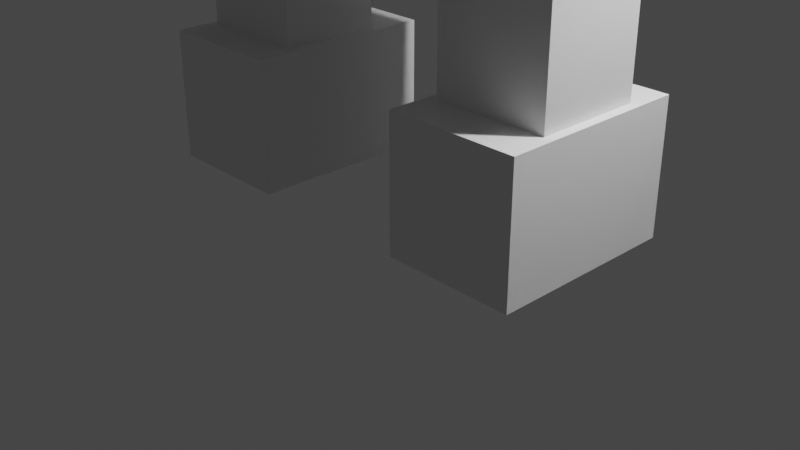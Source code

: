 # Source: enemy.char1.blend  (saved by Blender 3.6.11; exported with 4.5.12 LTS)
import bpy
from mathutils import Matrix  # noqa: F401  (used for matrix-valued properties, if any)

bpy.ops.wm.read_factory_settings(use_empty=True)
scene = bpy.context.scene
scene.name = 'Scene'

# ---- collections
col_collection = bpy.data.collections.new('Collection'); scene.collection.children.link(col_collection)

# ---- materials (node trees are filled in below, after node groups)
mat_material = bpy.data.materials.new('Material')
mat_material.alpha_threshold = 0.0
mat_material.use_transparent_shadow = False
mat_material.roughness = 0.5
mat_material.line_color = (0.0, 0.0, 0.0, 1.0)

# ---- material node trees
mat_material.use_nodes = True; mat_material.node_tree.nodes.clear()
_N = mat_material.node_tree.nodes; _L = mat_material.node_tree.links
n0 = _N.new('ShaderNodeOutputMaterial'); n0.name = 'Material Output'; n0.location = (300, 300)
n1 = _N.new('ShaderNodeBsdfPrincipled'); n1.name = 'Principled BSDF'; n1.location = (10, 300)
n1.distribution = 'GGX'
n1.subsurface_method = 'RANDOM_WALK_SKIN'
n1.inputs[3].default_value = 1.45
n1.inputs[27].default_value = (0.0, 0.0, 0.0, 1.0)
n1.inputs[28].default_value = 1.0
_L.new(n1.outputs[0], n0.inputs[0])
n0.is_active_output = True

# ---- world
world_world = bpy.data.worlds.new('World'); scene.world = world_world
world_world.use_nodes = True; world_world.node_tree.nodes.clear()
_N = world_world.node_tree.nodes; _L = world_world.node_tree.links
n0 = _N.new('ShaderNodeOutputWorld'); n0.name = 'World Output'; n0.location = (300, 300)
n1 = _N.new('ShaderNodeBackground'); n1.name = 'Background'; n1.location = (10, 300)
n1.inputs[0].default_value = (0.05088, 0.05088, 0.05088, 1.0)
_L.new(n1.outputs[0], n0.inputs[0])
n0.is_active_output = True
world_world.color = (0.05088, 0.05088, 0.05088)
world_world.use_sun_shadow = False
world_world.sun_shadow_jitter_overblur = 0.0

# ---- cameras
cam_camera = bpy.data.cameras.new('Camera')
cam_camera.clip_end = 100.0
cam_camera.ortho_scale = 7.314

# ---- lights
light_light = bpy.data.lights.new('Light', 'POINT')
light_light.transmission_factor = 0.0
light_light.energy = 1000.0
light_light.shadow_soft_size = 0.1
light_light.shadow_maximum_resolution = 0.006
light_light.use_absolute_resolution = True

# ---- meshes
me_cube = bpy.data.meshes.new('Cube')
me_cube.from_pydata([(1.0, 1.0, 1.0), (1.0, 1.0, -1.0), (1.0, -1.0, 1.0), (1.0, -1.0, -1.0), (-1.0, 1.0, 1.0), (-1.0, 1.0, -1.0), (-1.0, -1.0, 1.0), (-1.0, -1.0, -1.0)], [], [(0, 4, 6, 2), (3, 2, 6, 7), (7, 6, 4, 5), (5, 1, 3, 7), (1, 0, 2, 3), (5, 4, 0, 1)])
_uv = me_cube.uv_layers.new(name='UVMap')
_uv.uv.foreach_set('vector', [0.625, 0.5, 0.875, 0.5, 0.875, 0.75, 0.625, 0.75, 0.375, 0.75, 0.625, 0.75, 0.625, 1.0, 0.375, 1.0, 0.375, 0.0, 0.625, 0.0, 0.625, 0.25, 0.375, 0.25, 0.125, 0.5, 0.375, 0.5, 0.375, 0.75, 0.125, 0.75, 0.375, 0.5, 0.625, 0.5, 0.625, 0.75, 0.375, 0.75, 0.375, 0.25, 0.625, 0.25, 0.625, 0.5, 0.375, 0.5])
_ca = me_cube.color_attributes.new('Color', 'FLOAT_COLOR', 'POINT')
_ca.data.foreach_set('color', [0.02195, 0.2492, 0.3972, 1.0, 0.02195, 0.2492, 0.3972, 1.0, 0.02195, 0.2492, 0.3972, 1.0, 0.02195, 0.2492, 0.3972, 1.0, 0.02195, 0.2492, 0.3972, 1.0, 0.02195, 0.2492, 0.3972, 1.0, 0.02195, 0.2492, 0.3972, 1.0, 0.02195, 0.2492, 0.3972, 1.0])
me_cube.materials.append(mat_material)
me_cube.use_mirror_vertex_groups = False
me_cube.update()
me_cube_001 = bpy.data.meshes.new('Cube.001')
me_cube_001.from_pydata([(-1.0, -1.0, -1.0), (-1.0, -1.0, 1.0), (-1.0, 1.0, -1.0), (-1.0, 1.0, 1.0), (1.0, -1.0, -1.0), (1.0, -1.0, 1.0), (1.0, 1.0, -1.0), (1.0, 1.0, 1.0)], [], [(0, 1, 3, 2), (2, 3, 7, 6), (6, 7, 5, 4), (4, 5, 1, 0), (2, 6, 4, 0), (7, 3, 1, 5)])
_uv = me_cube_001.uv_layers.new(name='UVMap')
_uv.uv.foreach_set('vector', [0.375, 0.0, 0.625, 0.0, 0.625, 0.25, 0.375, 0.25, 0.375, 0.25, 0.625, 0.25, 0.625, 0.5, 0.375, 0.5, 0.375, 0.5, 0.625, 0.5, 0.625, 0.75, 0.375, 0.75, 0.375, 0.75, 0.625, 0.75, 0.625, 1.0, 0.375, 1.0, 0.125, 0.5, 0.375, 0.5, 0.375, 0.75, 0.125, 0.75, 0.625, 0.5, 0.875, 0.5, 0.875, 0.75, 0.625, 0.75])
_ca = me_cube_001.color_attributes.new('Color', 'FLOAT_COLOR', 'POINT')
_ca.data.foreach_set('color', [0.08775, 0.4288, 1.0, 1.0, 0.08775, 0.4288, 1.0, 1.0, 0.08775, 0.4288, 1.0, 1.0, 0.08775, 0.4288, 1.0, 1.0, 0.08775, 0.4288, 1.0, 1.0, 0.08775, 0.4288, 1.0, 1.0, 0.08775, 0.4288, 1.0, 1.0, 0.08775, 0.4288, 1.0, 1.0])
me_cube_001.update()
me_cube_002 = bpy.data.meshes.new('Cube.002')
me_cube_002.from_pydata([(-1.0, -1.0, -1.0), (-1.0, -1.0, 1.0), (-1.0, 1.0, -1.0), (-1.0, 1.0, 1.0), (1.0, -1.0, -1.0), (1.0, -1.0, 1.0), (1.0, 1.0, -1.0), (1.0, 1.0, 1.0)], [], [(0, 1, 3, 2), (2, 3, 7, 6), (6, 7, 5, 4), (4, 5, 1, 0), (2, 6, 4, 0), (7, 3, 1, 5)])
_uv = me_cube_002.uv_layers.new(name='UVMap')
_uv.uv.foreach_set('vector', [0.375, 0.0, 0.625, 0.0, 0.625, 0.25, 0.375, 0.25, 0.375, 0.25, 0.625, 0.25, 0.625, 0.5, 0.375, 0.5, 0.375, 0.5, 0.625, 0.5, 0.625, 0.75, 0.375, 0.75, 0.375, 0.75, 0.625, 0.75, 0.625, 1.0, 0.375, 1.0, 0.125, 0.5, 0.375, 0.5, 0.375, 0.75, 0.125, 0.75, 0.625, 0.5, 0.875, 0.5, 0.875, 0.75, 0.625, 0.75])
_ca = me_cube_002.color_attributes.new('Color', 'FLOAT_COLOR', 'POINT')
_ca.data.foreach_set('color', [0.08775, 0.4288, 1.0, 1.0, 0.08775, 0.4288, 1.0, 1.0, 0.08775, 0.4288, 1.0, 1.0, 0.08775, 0.4288, 1.0, 1.0, 0.08775, 0.4288, 1.0, 1.0, 0.08775, 0.4288, 1.0, 1.0, 0.08775, 0.4288, 1.0, 1.0, 0.08775, 0.4288, 1.0, 1.0])
me_cube_002.update()
me_cube_003 = bpy.data.meshes.new('Cube.003')
me_cube_003.from_pydata([(-1.0, -1.0, -1.0), (-1.0, -1.0, 1.0), (-1.0, 1.0, -1.0), (-1.0, 1.0, 1.0), (1.0, -1.0, -1.0), (1.0, -1.0, 1.0), (1.0, 1.0, -1.0), (1.0, 1.0, 1.0)], [], [(0, 1, 3, 2), (2, 3, 7, 6), (6, 7, 5, 4), (4, 5, 1, 0), (2, 6, 4, 0), (7, 3, 1, 5)])
_uv = me_cube_003.uv_layers.new(name='UVMap')
_uv.uv.foreach_set('vector', [0.375, 0.0, 0.625, 0.0, 0.625, 0.25, 0.375, 0.25, 0.375, 0.25, 0.625, 0.25, 0.625, 0.5, 0.375, 0.5, 0.375, 0.5, 0.625, 0.5, 0.625, 0.75, 0.375, 0.75, 0.375, 0.75, 0.625, 0.75, 0.625, 1.0, 0.375, 1.0, 0.125, 0.5, 0.375, 0.5, 0.375, 0.75, 0.125, 0.75, 0.625, 0.5, 0.875, 0.5, 0.875, 0.75, 0.625, 0.75])
_ca = me_cube_003.color_attributes.new('Color', 'FLOAT_COLOR', 'POINT')
_ca.data.foreach_set('color', [0.05184, 0.2414, 0.5543, 1.0, 0.05184, 0.2414, 0.5543, 1.0, 0.05184, 0.2414, 0.5543, 1.0, 0.05184, 0.2414, 0.5543, 1.0, 0.05184, 0.2414, 0.5543, 1.0, 0.05184, 0.2414, 0.5543, 1.0, 0.05184, 0.2414, 0.5543, 1.0, 0.05184, 0.2414, 0.5543, 1.0])
me_cube_003.update()
me_cube_004 = bpy.data.meshes.new('Cube.004')
me_cube_004.from_pydata([(-1.0, -1.0, -1.0), (-1.0, -1.0, 1.0), (-1.0, 1.0, -1.0), (-1.0, 1.0, 1.0), (1.0, -1.0, -1.0), (1.0, -1.0, 1.0), (1.0, 1.0, -1.0), (1.0, 1.0, 1.0)], [], [(0, 1, 3, 2), (2, 3, 7, 6), (6, 7, 5, 4), (4, 5, 1, 0), (2, 6, 4, 0), (7, 3, 1, 5)])
_uv = me_cube_004.uv_layers.new(name='UVMap')
_uv.uv.foreach_set('vector', [0.375, 0.0, 0.625, 0.0, 0.625, 0.25, 0.375, 0.25, 0.375, 0.25, 0.625, 0.25, 0.625, 0.5, 0.375, 0.5, 0.375, 0.5, 0.625, 0.5, 0.625, 0.75, 0.375, 0.75, 0.375, 0.75, 0.625, 0.75, 0.625, 1.0, 0.375, 1.0, 0.125, 0.5, 0.375, 0.5, 0.375, 0.75, 0.125, 0.75, 0.625, 0.5, 0.875, 0.5, 0.875, 0.75, 0.625, 0.75])
_ca = me_cube_004.color_attributes.new('Color', 'FLOAT_COLOR', 'POINT')
_ca.data.foreach_set('color', [0.0, 0.0, 0.0, 1.0, 0.0, 0.0, 0.0, 1.0, 0.0, 0.0, 0.0, 1.0, 0.0, 0.0, 0.0, 1.0, 0.0, 0.0, 0.0, 1.0, 0.0, 0.0, 0.0, 1.0, 0.0, 0.0, 0.0, 1.0, 0.0, 0.0, 0.0, 1.0])
me_cube_004.update()
me_cube_005 = bpy.data.meshes.new('Cube.005')
me_cube_005.from_pydata([(-1.0, -1.0, -1.0), (-1.0, -1.0, 1.0), (-1.0, 1.0, -1.0), (-1.0, 1.0, 1.0), (1.0, -1.0, -1.0), (1.0, -1.0, 1.0), (1.0, 1.0, -1.0), (1.0, 1.0, 1.0)], [], [(0, 1, 3, 2), (2, 3, 7, 6), (6, 7, 5, 4), (4, 5, 1, 0), (2, 6, 4, 0), (7, 3, 1, 5)])
_uv = me_cube_005.uv_layers.new(name='UVMap')
_uv.uv.foreach_set('vector', [0.375, 0.0, 0.625, 0.0, 0.625, 0.25, 0.375, 0.25, 0.375, 0.25, 0.625, 0.25, 0.625, 0.5, 0.375, 0.5, 0.375, 0.5, 0.625, 0.5, 0.625, 0.75, 0.375, 0.75, 0.375, 0.75, 0.625, 0.75, 0.625, 1.0, 0.375, 1.0, 0.125, 0.5, 0.375, 0.5, 0.375, 0.75, 0.125, 0.75, 0.625, 0.5, 0.875, 0.5, 0.875, 0.75, 0.625, 0.75])
_ca = me_cube_005.color_attributes.new('Color', 'FLOAT_COLOR', 'POINT')
_ca.data.foreach_set('color', [0.0, 0.0, 0.0, 1.0, 0.0, 0.0, 0.0, 1.0, 0.0, 0.0, 0.0, 1.0, 0.0, 0.0, 0.0, 1.0, 1.208e-07, 5.541e-07, 1.266e-06, 1.0, 0.0, 0.0, 0.0, 1.0, 0.0, 0.0, 0.0, 1.0, 0.0, 0.0, 0.0, 1.0])
me_cube_005.update()
me_cube_006 = bpy.data.meshes.new('Cube.006')
me_cube_006.from_pydata([(-1.0, -1.0, -1.0), (-1.0, -1.0, 1.0), (-1.0, 1.0, -1.0), (-1.0, 1.0, 1.0), (1.0, -1.0, -1.0), (1.0, -1.0, 1.0), (1.0, 1.0, -1.0), (1.0, 1.0, 1.0)], [], [(0, 1, 3, 2), (2, 3, 7, 6), (6, 7, 5, 4), (4, 5, 1, 0), (2, 6, 4, 0), (7, 3, 1, 5)])
_uv = me_cube_006.uv_layers.new(name='UVMap')
_uv.uv.foreach_set('vector', [0.375, 0.0, 0.625, 0.0, 0.625, 0.25, 0.375, 0.25, 0.375, 0.25, 0.625, 0.25, 0.625, 0.5, 0.375, 0.5, 0.375, 0.5, 0.625, 0.5, 0.625, 0.75, 0.375, 0.75, 0.375, 0.75, 0.625, 0.75, 0.625, 1.0, 0.375, 1.0, 0.125, 0.5, 0.375, 0.5, 0.375, 0.75, 0.125, 0.75, 0.625, 0.5, 0.875, 0.5, 0.875, 0.75, 0.625, 0.75])
_ca = me_cube_006.color_attributes.new('Color', 'FLOAT_COLOR', 'POINT')
_ca.data.foreach_set('color', [0.02195, 0.2492, 0.3972, 1.0, 0.02195, 0.2492, 0.3972, 1.0, 0.02195, 0.2492, 0.3972, 1.0, 0.02195, 0.2492, 0.3972, 1.0, 0.02195, 0.2492, 0.3972, 1.0, 0.02195, 0.2492, 0.3972, 1.0, 0.02195, 0.2492, 0.3972, 1.0, 0.02195, 0.2492, 0.3972, 1.0])
me_cube_006.update()
me_cube_008 = bpy.data.meshes.new('Cube.008')
me_cube_008.from_pydata([(-1.0, -1.0, -1.0), (-1.0, -1.0, 1.0), (-1.0, 1.0, -1.0), (-1.0, 1.0, 1.0), (1.0, -1.0, -1.0), (1.0, -1.0, 1.0), (1.0, 1.0, -1.0), (1.0, 1.0, 1.0)], [], [(0, 1, 3, 2), (2, 3, 7, 6), (6, 7, 5, 4), (4, 5, 1, 0), (2, 6, 4, 0), (7, 3, 1, 5)])
_uv = me_cube_008.uv_layers.new(name='UVMap')
_uv.uv.foreach_set('vector', [0.375, 0.0, 0.625, 0.0, 0.625, 0.25, 0.375, 0.25, 0.375, 0.25, 0.625, 0.25, 0.625, 0.5, 0.375, 0.5, 0.375, 0.5, 0.625, 0.5, 0.625, 0.75, 0.375, 0.75, 0.375, 0.75, 0.625, 0.75, 0.625, 1.0, 0.375, 1.0, 0.125, 0.5, 0.375, 0.5, 0.375, 0.75, 0.125, 0.75, 0.625, 0.5, 0.875, 0.5, 0.875, 0.75, 0.625, 0.75])
_ca = me_cube_008.color_attributes.new('Color', 'FLOAT_COLOR', 'POINT')
_ca.data.foreach_set('color', [0.02195, 0.2492, 0.3972, 1.0, 0.02195, 0.2492, 0.3972, 1.0, 0.02195, 0.2492, 0.3972, 1.0, 0.02195, 0.2492, 0.3972, 1.0, 0.02195, 0.2492, 0.3972, 1.0, 0.02195, 0.2492, 0.3972, 1.0, 0.02195, 0.2492, 0.3972, 1.0, 0.02195, 0.2492, 0.3972, 1.0])
me_cube_008.update()
me_cube_009 = bpy.data.meshes.new('Cube.009')
me_cube_009.from_pydata([(-1.0, -1.0, -1.0), (-1.0, -1.0, 1.0), (-1.0, 1.0, -1.0), (-1.0, 1.0, 1.0), (1.0, -1.0, -1.0), (1.0, -1.0, 1.0), (1.0, 1.0, -1.0), (1.0, 1.0, 1.0)], [], [(0, 1, 3, 2), (2, 3, 7, 6), (6, 7, 5, 4), (4, 5, 1, 0), (2, 6, 4, 0), (7, 3, 1, 5)])
_uv = me_cube_009.uv_layers.new(name='UVMap')
_uv.uv.foreach_set('vector', [0.375, 0.0, 0.625, 0.0, 0.625, 0.25, 0.375, 0.25, 0.375, 0.25, 0.625, 0.25, 0.625, 0.5, 0.375, 0.5, 0.375, 0.5, 0.625, 0.5, 0.625, 0.75, 0.375, 0.75, 0.375, 0.75, 0.625, 0.75, 0.625, 1.0, 0.375, 1.0, 0.125, 0.5, 0.375, 0.5, 0.375, 0.75, 0.125, 0.75, 0.625, 0.5, 0.875, 0.5, 0.875, 0.75, 0.625, 0.75])
_ca = me_cube_009.color_attributes.new('Color', 'FLOAT_COLOR', 'POINT')
_ca.data.foreach_set('color', [0.0, 0.0, 0.0, 1.0, 0.0, 0.0, 0.0, 1.0, 0.0, 0.0, 0.0, 1.0, 0.0, 0.0, 0.0, 1.0, 0.0, 0.0, 0.0, 1.0, 0.0, 0.0, 0.0, 1.0, 0.0, 0.0, 0.0, 1.0, 0.0, 0.0, 0.0, 1.0])
me_cube_009.update()
me_cube_010 = bpy.data.meshes.new('Cube.010')
me_cube_010.from_pydata([(-1.0, -1.0, -1.0), (-1.0, -1.0, 1.0), (-1.0, 1.0, -1.0), (-1.0, 1.0, 1.0), (1.0, -1.0, -1.0), (1.0, -1.0, 1.0), (1.0, 1.0, -1.0), (1.0, 1.0, 1.0)], [], [(0, 1, 3, 2), (2, 3, 7, 6), (6, 7, 5, 4), (4, 5, 1, 0), (2, 6, 4, 0), (7, 3, 1, 5)])
_uv = me_cube_010.uv_layers.new(name='UVMap')
_uv.uv.foreach_set('vector', [0.375, 0.0, 0.625, 0.0, 0.625, 0.25, 0.375, 0.25, 0.375, 0.25, 0.625, 0.25, 0.625, 0.5, 0.375, 0.5, 0.375, 0.5, 0.625, 0.5, 0.625, 0.75, 0.375, 0.75, 0.375, 0.75, 0.625, 0.75, 0.625, 1.0, 0.375, 1.0, 0.125, 0.5, 0.375, 0.5, 0.375, 0.75, 0.125, 0.75, 0.625, 0.5, 0.875, 0.5, 0.875, 0.75, 0.625, 0.75])
_ca = me_cube_010.color_attributes.new('Color', 'FLOAT_COLOR', 'POINT')
_ca.data.foreach_set('color', [0.0, 0.0, 0.0, 1.0, 0.0, 0.0, 0.0, 1.0, 0.0, 0.0, 0.0, 1.0, 0.0, 0.0, 0.0, 1.0, 0.0, 0.0, 0.0, 1.0, 0.0, 0.0, 0.0, 1.0, 0.0, 0.0, 0.0, 1.0, 0.0, 0.0, 0.0, 1.0])
me_cube_010.update()
me_cube_011 = bpy.data.meshes.new('Cube.011')
me_cube_011.from_pydata([(-1.0, -1.0, -1.0), (-1.0, -1.0, 1.0), (-1.0, 1.0, -1.0), (-1.0, 1.0, 1.0), (1.0, -1.0, -1.0), (1.0, -1.0, 1.0), (1.0, 1.0, -1.0), (1.0, 1.0, 1.0)], [], [(0, 1, 3, 2), (2, 3, 7, 6), (6, 7, 5, 4), (4, 5, 1, 0), (2, 6, 4, 0), (7, 3, 1, 5)])
_uv = me_cube_011.uv_layers.new(name='UVMap')
_uv.uv.foreach_set('vector', [0.375, 0.0, 0.625, 0.0, 0.625, 0.25, 0.375, 0.25, 0.375, 0.25, 0.625, 0.25, 0.625, 0.5, 0.375, 0.5, 0.375, 0.5, 0.625, 0.5, 0.625, 0.75, 0.375, 0.75, 0.375, 0.75, 0.625, 0.75, 0.625, 1.0, 0.375, 1.0, 0.125, 0.5, 0.375, 0.5, 0.375, 0.75, 0.125, 0.75, 0.625, 0.5, 0.875, 0.5, 0.875, 0.75, 0.625, 0.75])
_ca = me_cube_011.color_attributes.new('Color', 'FLOAT_COLOR', 'POINT')
_ca.data.foreach_set('color', [0.02594, 0.305, 0.4878, 1.0, 0.02594, 0.305, 0.4878, 1.0, 0.02594, 0.305, 0.4878, 1.0, 0.02594, 0.305, 0.4878, 1.0, 0.02594, 0.305, 0.4878, 1.0, 0.02594, 0.305, 0.4878, 1.0, 0.02594, 0.305, 0.4878, 1.0, 0.02594, 0.305, 0.4878, 1.0])
me_cube_011.update()
me_cube_012 = bpy.data.meshes.new('Cube.012')
me_cube_012.from_pydata([(-1.0, -1.0, -1.0), (-1.0, -1.0, 1.0), (-1.0, 1.0, -1.0), (-1.0, 1.0, 1.0), (1.0, -1.0, -1.0), (1.0, -1.0, 1.0), (1.0, 1.0, -1.0), (1.0, 1.0, 1.0)], [], [(0, 1, 3, 2), (2, 3, 7, 6), (6, 7, 5, 4), (4, 5, 1, 0), (2, 6, 4, 0), (7, 3, 1, 5)])
_uv = me_cube_012.uv_layers.new(name='UVMap')
_uv.uv.foreach_set('vector', [0.375, 0.0, 0.625, 0.0, 0.625, 0.25, 0.375, 0.25, 0.375, 0.25, 0.625, 0.25, 0.625, 0.5, 0.375, 0.5, 0.375, 0.5, 0.625, 0.5, 0.625, 0.75, 0.375, 0.75, 0.375, 0.75, 0.625, 0.75, 0.625, 1.0, 0.375, 1.0, 0.125, 0.5, 0.375, 0.5, 0.375, 0.75, 0.125, 0.75, 0.625, 0.5, 0.875, 0.5, 0.875, 0.75, 0.625, 0.75])
_ca = me_cube_012.color_attributes.new('Color', 'FLOAT_COLOR', 'POINT')
_ca.data.foreach_set('color', [0.0474, 0.619, 1.0, 1.0, 0.0474, 0.619, 1.0, 1.0, 0.0474, 0.619, 1.0, 1.0, 0.0474, 0.619, 1.0, 1.0, 0.0474, 0.619, 1.0, 1.0, 0.0474, 0.619, 1.0, 1.0, 0.0474, 0.619, 1.0, 1.0, 0.0474, 0.619, 1.0, 1.0])
me_cube_012.update()
me_cube_013 = bpy.data.meshes.new('Cube.013')
me_cube_013.from_pydata([(-1.0, -1.0, -1.0), (-1.0, -1.0, 1.0), (-1.0, 1.0, -1.0), (-1.0, 1.0, 1.0), (1.0, -1.0, -1.0), (1.0, -1.0, 1.0), (1.0, 1.0, -1.0), (1.0, 1.0, 1.0)], [], [(0, 1, 3, 2), (2, 3, 7, 6), (6, 7, 5, 4), (4, 5, 1, 0), (2, 6, 4, 0), (7, 3, 1, 5)])
_uv = me_cube_013.uv_layers.new(name='UVMap')
_uv.uv.foreach_set('vector', [0.375, 0.0, 0.625, 0.0, 0.625, 0.25, 0.375, 0.25, 0.375, 0.25, 0.625, 0.25, 0.625, 0.5, 0.375, 0.5, 0.375, 0.5, 0.625, 0.5, 0.625, 0.75, 0.375, 0.75, 0.375, 0.75, 0.625, 0.75, 0.625, 1.0, 0.375, 1.0, 0.125, 0.5, 0.375, 0.5, 0.375, 0.75, 0.125, 0.75, 0.625, 0.5, 0.875, 0.5, 0.875, 0.75, 0.625, 0.75])
_ca = me_cube_013.color_attributes.new('Color', 'FLOAT_COLOR', 'POINT')
_ca.data.foreach_set('color', [0.0474, 0.619, 1.0, 1.0, 0.0474, 0.619, 1.0, 1.0, 0.0474, 0.619, 1.0, 1.0, 0.0474, 0.619, 1.0, 1.0, 0.0474, 0.619, 1.0, 1.0, 0.0474, 0.619, 1.0, 1.0, 0.0474, 0.619, 1.0, 1.0, 0.0474, 0.619, 1.0, 1.0])
me_cube_013.update()
me_cube_014 = bpy.data.meshes.new('Cube.014')
me_cube_014.from_pydata([(-1.0, -1.0, -1.0), (-1.0, -1.0, 1.0), (-1.0, 1.0, -1.0), (-1.0, 1.0, 1.0), (1.0, -1.0, -1.0), (1.0, -1.0, 1.0), (1.0, 1.0, -1.0), (1.0, 1.0, 1.0)], [], [(0, 1, 3, 2), (2, 3, 7, 6), (6, 7, 5, 4), (4, 5, 1, 0), (2, 6, 4, 0), (7, 3, 1, 5)])
_uv = me_cube_014.uv_layers.new(name='UVMap')
_uv.uv.foreach_set('vector', [0.375, 0.0, 0.625, 0.0, 0.625, 0.25, 0.375, 0.25, 0.375, 0.25, 0.625, 0.25, 0.625, 0.5, 0.375, 0.5, 0.375, 0.5, 0.625, 0.5, 0.625, 0.75, 0.375, 0.75, 0.375, 0.75, 0.625, 0.75, 0.625, 1.0, 0.375, 1.0, 0.125, 0.5, 0.375, 0.5, 0.375, 0.75, 0.125, 0.75, 0.625, 0.5, 0.875, 0.5, 0.875, 0.75, 0.625, 0.75])
_ca = me_cube_014.color_attributes.new('Color', 'FLOAT_COLOR', 'POINT')
_ca.data.foreach_set('color', [0.0, 0.0, 0.0, 1.0, 0.0, 0.0, 0.0, 1.0, 0.0, 0.0, 0.0, 1.0, 0.0, 0.0, 0.0, 1.0, 0.0, 0.0, 0.0, 1.0, 0.0, 0.0, 0.0, 1.0, 0.0, 0.0, 0.0, 1.0, 0.0, 0.0, 0.0, 1.0])
me_cube_014.update()
me_cube_015 = bpy.data.meshes.new('Cube.015')
me_cube_015.from_pydata([(-1.0, -1.0, -1.0), (-1.0, -1.0, 1.0), (-1.0, 1.0, -1.0), (-1.0, 1.0, 1.0), (1.0, -1.0, -1.0), (1.0, -1.0, 1.0), (1.0, 1.0, -1.0), (1.0, 1.0, 1.0)], [], [(0, 1, 3, 2), (2, 3, 7, 6), (6, 7, 5, 4), (4, 5, 1, 0), (2, 6, 4, 0), (7, 3, 1, 5)])
_uv = me_cube_015.uv_layers.new(name='UVMap')
_uv.uv.foreach_set('vector', [0.375, 0.0, 0.625, 0.0, 0.625, 0.25, 0.375, 0.25, 0.375, 0.25, 0.625, 0.25, 0.625, 0.5, 0.375, 0.5, 0.375, 0.5, 0.625, 0.5, 0.625, 0.75, 0.375, 0.75, 0.375, 0.75, 0.625, 0.75, 0.625, 1.0, 0.375, 1.0, 0.125, 0.5, 0.375, 0.5, 0.375, 0.75, 0.125, 0.75, 0.625, 0.5, 0.875, 0.5, 0.875, 0.75, 0.625, 0.75])
_ca = me_cube_015.color_attributes.new('Color', 'FLOAT_COLOR', 'POINT')
_ca.data.foreach_set('color', [0.0, 0.0, 0.0, 1.0, 0.0, 0.0, 0.0, 1.0, 0.0, 0.0, 0.0, 1.0, 0.0, 0.0, 0.0, 1.0, 0.0, 0.0, 0.0, 1.0, 0.0, 0.0, 0.0, 1.0, 0.0, 0.0, 0.0, 1.0, 0.0, 0.0, 0.0, 1.0])
me_cube_015.update()
me_cube_016 = bpy.data.meshes.new('Cube.016')
me_cube_016.from_pydata([(-1.0, -1.0, -1.0), (-1.0, -1.0, 1.0), (-1.0, 1.0, -1.0), (-1.0, 1.0, 1.0), (1.0, -1.0, -1.0), (1.0, -1.0, 1.0), (1.0, 1.0, -1.0), (1.0, 1.0, 1.0)], [], [(0, 1, 3, 2), (2, 3, 7, 6), (6, 7, 5, 4), (4, 5, 1, 0), (2, 6, 4, 0), (7, 3, 1, 5)])
_uv = me_cube_016.uv_layers.new(name='UVMap')
_uv.uv.foreach_set('vector', [0.375, 0.0, 0.625, 0.0, 0.625, 0.25, 0.375, 0.25, 0.375, 0.25, 0.625, 0.25, 0.625, 0.5, 0.375, 0.5, 0.375, 0.5, 0.625, 0.5, 0.625, 0.75, 0.375, 0.75, 0.375, 0.75, 0.625, 0.75, 0.625, 1.0, 0.375, 1.0, 0.125, 0.5, 0.375, 0.5, 0.375, 0.75, 0.125, 0.75, 0.625, 0.5, 0.875, 0.5, 0.875, 0.75, 0.625, 0.75])
_ca = me_cube_016.color_attributes.new('Color', 'FLOAT_COLOR', 'POINT')
_ca.data.foreach_set('color', [0.07085, 0.4086, 0.9825, 1.0, 0.1152, 0.4232, 0.9461, 1.0, 0.0705, 0.4148, 1.0, 1.0, 0.0705, 0.4148, 1.0, 1.0, 0.0929, 0.3961, 0.9105, 1.0, 0.2402, 0.4879, 0.9078, 1.0, 0.0705, 0.4148, 1.0, 1.0, 0.0705, 0.4148, 1.0, 1.0])
me_cube_016.update()
me_cube_017 = bpy.data.meshes.new('Cube.017')
me_cube_017.from_pydata([(-1.0, -1.0, -1.0), (-1.0, -1.0, 1.0), (-1.0, 1.0, -1.0), (-1.0, 1.0, 1.0), (1.0, -1.0, -1.0), (1.0, -1.0, 1.0), (1.0, 1.0, -1.0), (1.0, 1.0, 1.0)], [], [(0, 1, 3, 2), (2, 3, 7, 6), (6, 7, 5, 4), (4, 5, 1, 0), (2, 6, 4, 0), (7, 3, 1, 5)])
_uv = me_cube_017.uv_layers.new(name='UVMap')
_uv.uv.foreach_set('vector', [0.375, 0.0, 0.625, 0.0, 0.625, 0.25, 0.375, 0.25, 0.375, 0.25, 0.625, 0.25, 0.625, 0.5, 0.375, 0.5, 0.375, 0.5, 0.625, 0.5, 0.625, 0.75, 0.375, 0.75, 0.375, 0.75, 0.625, 0.75, 0.625, 1.0, 0.375, 1.0, 0.125, 0.5, 0.375, 0.5, 0.375, 0.75, 0.125, 0.75, 0.625, 0.5, 0.875, 0.5, 0.875, 0.75, 0.625, 0.75])
_ca = me_cube_017.color_attributes.new('Color', 'FLOAT_COLOR', 'POINT')
_ca.data.foreach_set('color', [0.07173, 0.4155, 0.9998, 1.0, 0.08118, 0.4181, 0.9907, 1.0, 0.0705, 0.4148, 1.0, 1.0, 0.0705, 0.4148, 1.0, 1.0, 0.07301, 0.416, 0.9988, 1.0, 0.07911, 0.4132, 0.9807, 1.0, 0.0705, 0.4148, 1.0, 1.0, 0.0705, 0.4148, 1.0, 1.0])
me_cube_017.update()
me_cube_018 = bpy.data.meshes.new('Cube.018')
me_cube_018.from_pydata([(-1.0, -1.0, -1.0), (-1.0, -1.0, 1.0), (-1.0, 1.0, -1.0), (-1.0, 1.0, 1.0), (1.0, -1.0, -1.0), (1.0, -1.0, 1.0), (1.0, 1.0, -1.0), (1.0, 1.0, 1.0)], [], [(0, 1, 3, 2), (2, 3, 7, 6), (6, 7, 5, 4), (4, 5, 1, 0), (2, 6, 4, 0), (7, 3, 1, 5)])
_uv = me_cube_018.uv_layers.new(name='UVMap')
_uv.uv.foreach_set('vector', [0.375, 0.0, 0.625, 0.0, 0.625, 0.25, 0.375, 0.25, 0.375, 0.25, 0.625, 0.25, 0.625, 0.5, 0.375, 0.5, 0.375, 0.5, 0.625, 0.5, 0.625, 0.75, 0.375, 0.75, 0.375, 0.75, 0.625, 0.75, 0.625, 1.0, 0.375, 1.0, 0.125, 0.5, 0.375, 0.5, 0.375, 0.75, 0.125, 0.75, 0.625, 0.5, 0.875, 0.5, 0.875, 0.75, 0.625, 0.75])
_ca = me_cube_018.color_attributes.new('Color', 'FLOAT_COLOR', 'POINT')
_ca.data.foreach_set('color', [0.0, 0.0, 0.0, 1.0, 0.0, 0.0, 0.0, 1.0, 0.0, 0.0, 0.0, 1.0, 0.0, 0.0, 0.0, 1.0, 0.0, 0.0, 0.0, 1.0, 0.0, 0.0, 0.0, 1.0, 0.0, 0.0, 0.0, 1.0, 0.0, 0.0, 0.0, 1.0])
me_cube_018.update()
me_cube_019 = bpy.data.meshes.new('Cube.019')
me_cube_019.from_pydata([(-1.0, -1.0, -1.0), (-1.0, -1.0, 1.0), (-1.0, 1.0, -1.0), (-1.0, 1.0, 1.0), (1.0, -1.0, -1.0), (1.0, -1.0, 1.0), (1.0, 1.0, -1.0), (1.0, 1.0, 1.0)], [], [(0, 1, 3, 2), (2, 3, 7, 6), (6, 7, 5, 4), (4, 5, 1, 0), (2, 6, 4, 0), (7, 3, 1, 5)])
_uv = me_cube_019.uv_layers.new(name='UVMap')
_uv.uv.foreach_set('vector', [0.375, 0.0, 0.625, 0.0, 0.625, 0.25, 0.375, 0.25, 0.375, 0.25, 0.625, 0.25, 0.625, 0.5, 0.375, 0.5, 0.375, 0.5, 0.625, 0.5, 0.625, 0.75, 0.375, 0.75, 0.375, 0.75, 0.625, 0.75, 0.625, 1.0, 0.375, 1.0, 0.125, 0.5, 0.375, 0.5, 0.375, 0.75, 0.125, 0.75, 0.625, 0.5, 0.875, 0.5, 0.875, 0.75, 0.625, 0.75])
_ca = me_cube_019.color_attributes.new('Color', 'FLOAT_COLOR', 'POINT')
_ca.data.foreach_set('color', [0.0, 0.0, 0.0, 1.0, 0.0, 0.0, 0.0, 1.0, 0.0, 0.0, 0.0, 1.0, 0.0, 0.0, 0.0, 1.0, 0.0, 0.0, 0.0, 1.0, 0.0, 0.0, 0.0, 1.0, 0.0, 0.0, 0.0, 1.0, 0.0, 0.0, 0.0, 1.0])
me_cube_019.update()
me_cube_020 = bpy.data.meshes.new('Cube.020')
me_cube_020.from_pydata([(-1.0, -1.0, -1.0), (-1.0, -1.0, 1.0), (-1.0, 1.0, -1.0), (-1.0, 1.0, 1.0), (1.0, -1.0, -1.0), (1.0, -1.0, 1.0), (1.0, 1.0, -1.0), (1.0, 1.0, 1.0)], [], [(0, 1, 3, 2), (2, 3, 7, 6), (6, 7, 5, 4), (4, 5, 1, 0), (2, 6, 4, 0), (7, 3, 1, 5)])
_uv = me_cube_020.uv_layers.new(name='UVMap')
_uv.uv.foreach_set('vector', [0.375, 0.0, 0.625, 0.0, 0.625, 0.25, 0.375, 0.25, 0.375, 0.25, 0.625, 0.25, 0.625, 0.5, 0.375, 0.5, 0.375, 0.5, 0.625, 0.5, 0.625, 0.75, 0.375, 0.75, 0.375, 0.75, 0.625, 0.75, 0.625, 1.0, 0.375, 1.0, 0.125, 0.5, 0.375, 0.5, 0.375, 0.75, 0.125, 0.75, 0.625, 0.5, 0.875, 0.5, 0.875, 0.75, 0.625, 0.75])
_ca = me_cube_020.color_attributes.new('Color', 'FLOAT_COLOR', 'POINT')
_ca.data.foreach_set('color', [0.0458, 0.4175, 1.0, 1.0, 0.0458, 0.4175, 1.0, 1.0, 0.0458, 0.4175, 1.0, 1.0, 0.0458, 0.4175, 1.0, 1.0, 0.0458, 0.4175, 1.0, 1.0, 0.0458, 0.4175, 1.0, 1.0, 0.0458, 0.4175, 1.0, 1.0, 0.0458, 0.4175, 1.0, 1.0])
me_cube_020.update()
me_cube_021 = bpy.data.meshes.new('Cube.021')
me_cube_021.from_pydata([(-1.0, -1.0, -1.0), (-1.0, -1.0, 1.0), (-1.0, 1.0, -1.0), (-1.0, 1.0, 1.0), (1.0, -1.0, -1.0), (1.0, -1.0, 1.0), (1.0, 1.0, -1.0), (1.0, 1.0, 1.0)], [], [(0, 1, 3, 2), (2, 3, 7, 6), (6, 7, 5, 4), (4, 5, 1, 0), (2, 6, 4, 0), (7, 3, 1, 5)])
_uv = me_cube_021.uv_layers.new(name='UVMap')
_uv.uv.foreach_set('vector', [0.375, 0.0, 0.625, 0.0, 0.625, 0.25, 0.375, 0.25, 0.375, 0.25, 0.625, 0.25, 0.625, 0.5, 0.375, 0.5, 0.375, 0.5, 0.625, 0.5, 0.625, 0.75, 0.375, 0.75, 0.375, 0.75, 0.625, 0.75, 0.625, 1.0, 0.375, 1.0, 0.125, 0.5, 0.375, 0.5, 0.375, 0.75, 0.125, 0.75, 0.625, 0.5, 0.875, 0.5, 0.875, 0.75, 0.625, 0.75])
_ca = me_cube_021.color_attributes.new('Color', 'FLOAT_COLOR', 'POINT')
_ca.data.foreach_set('color', [0.0458, 0.4175, 1.0, 1.0, 0.0458, 0.4175, 1.0, 1.0, 0.0458, 0.4175, 1.0, 1.0, 0.0458, 0.4175, 1.0, 1.0, 0.0458, 0.4175, 1.0, 1.0, 0.0458, 0.4175, 1.0, 1.0, 0.0458, 0.4175, 1.0, 1.0, 0.0458, 0.4175, 1.0, 1.0])
me_cube_021.update()
me_cube_022 = bpy.data.meshes.new('Cube.022')
me_cube_022.from_pydata([(-1.0, -1.0, -1.0), (-1.0, -1.0, 1.0), (-1.0, 1.0, -1.0), (-1.0, 1.0, 1.0), (1.0, -1.0, -1.0), (1.0, -1.0, 1.0), (1.0, 1.0, -1.0), (1.0, 1.0, 1.0)], [], [(0, 1, 3, 2), (2, 3, 7, 6), (6, 7, 5, 4), (4, 5, 1, 0), (2, 6, 4, 0), (7, 3, 1, 5)])
_uv = me_cube_022.uv_layers.new(name='UVMap')
_uv.uv.foreach_set('vector', [0.375, 0.0, 0.625, 0.0, 0.625, 0.25, 0.375, 0.25, 0.375, 0.25, 0.625, 0.25, 0.625, 0.5, 0.375, 0.5, 0.375, 0.5, 0.625, 0.5, 0.625, 0.75, 0.375, 0.75, 0.375, 0.75, 0.625, 0.75, 0.625, 1.0, 0.375, 1.0, 0.125, 0.5, 0.375, 0.5, 0.375, 0.75, 0.125, 0.75, 0.625, 0.5, 0.875, 0.5, 0.875, 0.75, 0.625, 0.75])
_ca = me_cube_022.color_attributes.new('Color', 'FLOAT_COLOR', 'POINT')
_ca.data.foreach_set('color', [0.0, 0.0, 0.0, 1.0, 0.0, 0.0, 0.0, 1.0, 0.0, 0.0, 0.0, 1.0, 0.0, 0.0, 0.0, 1.0, 0.0, 0.0, 0.0, 1.0, 0.0, 0.0, 0.0, 1.0, 0.0, 0.0, 0.0, 1.0, 0.0, 0.0, 0.0, 1.0])
me_cube_022.update()
me_cube_023 = bpy.data.meshes.new('Cube.023')
me_cube_023.from_pydata([(-1.0, -1.0, -1.0), (-1.0, -1.0, 1.0), (-1.0, 1.0, -1.0), (-1.0, 1.0, 1.0), (1.0, -1.0, -1.0), (1.0, -1.0, 1.0), (1.0, 1.0, -1.0), (1.0, 1.0, 1.0)], [], [(0, 1, 3, 2), (2, 3, 7, 6), (6, 7, 5, 4), (4, 5, 1, 0), (2, 6, 4, 0), (7, 3, 1, 5)])
_uv = me_cube_023.uv_layers.new(name='UVMap')
_uv.uv.foreach_set('vector', [0.375, 0.0, 0.625, 0.0, 0.625, 0.25, 0.375, 0.25, 0.375, 0.25, 0.625, 0.25, 0.625, 0.5, 0.375, 0.5, 0.375, 0.5, 0.625, 0.5, 0.625, 0.75, 0.375, 0.75, 0.375, 0.75, 0.625, 0.75, 0.625, 1.0, 0.375, 1.0, 0.125, 0.5, 0.375, 0.5, 0.375, 0.75, 0.125, 0.75, 0.625, 0.5, 0.875, 0.5, 0.875, 0.75, 0.625, 0.75])
_ca = me_cube_023.color_attributes.new('Color', 'FLOAT_COLOR', 'POINT')
_ca.data.foreach_set('color', [0.0, 0.0, 0.0, 1.0, 0.0, 0.0, 0.0, 1.0, 0.0, 0.0, 0.0, 1.0, 0.0, 0.0, 0.0, 1.0, 0.0, 0.0, 0.0, 1.0, 0.0, 0.0, 0.0, 1.0, 0.0, 0.0, 0.0, 1.0, 0.0, 0.0, 0.0, 1.0])
me_cube_023.update()

# ---- objects
ob_cube = bpy.data.objects.new('Cube', me_cube)
ob_light = bpy.data.objects.new('Light', light_light)
ob_camera = bpy.data.objects.new('Camera', cam_camera)
ob_cube_001 = bpy.data.objects.new('Cube.001', me_cube_001)
ob_cube_002 = bpy.data.objects.new('Cube.002', me_cube_002)
ob_cube_003 = bpy.data.objects.new('Cube.003', me_cube_003)
ob_cube_004 = bpy.data.objects.new('Cube.004', me_cube_004)
ob_cube_005 = bpy.data.objects.new('Cube.005', me_cube_005)
ob_cube_006 = bpy.data.objects.new('Cube.006', me_cube_006)
ob_cube_007 = bpy.data.objects.new('Cube.007', me_cube_008)
ob_cube_008 = bpy.data.objects.new('Cube.008', me_cube_009)
ob_cube_009 = bpy.data.objects.new('Cube.009', me_cube_010)
ob_cube_010 = bpy.data.objects.new('Cube.010', me_cube_011)
ob_cube_011 = bpy.data.objects.new('Cube.011', me_cube_012)
ob_cube_012 = bpy.data.objects.new('Cube.012', me_cube_013)
ob_cube_013 = bpy.data.objects.new('Cube.013', me_cube_014)
ob_cube_014 = bpy.data.objects.new('Cube.014', me_cube_015)
ob_cube_015 = bpy.data.objects.new('Cube.015', me_cube_016)
ob_cube_016 = bpy.data.objects.new('Cube.016', me_cube_017)
ob_cube_017 = bpy.data.objects.new('Cube.017', me_cube_018)
ob_cube_018 = bpy.data.objects.new('Cube.018', me_cube_019)
ob_cube_019 = bpy.data.objects.new('Cube.019', me_cube_020)
ob_cube_020 = bpy.data.objects.new('Cube.020', me_cube_021)
ob_cube_021 = bpy.data.objects.new('Cube.021', me_cube_022)
ob_cube_022 = bpy.data.objects.new('Cube.022', me_cube_023)

# ---- transforms, parenting, visibility, modifiers, constraints
ob_cube.location = (0.0, 0.0, 12.51)
ob_cube.lock_rotations_4d = False
ob_cube.empty_display_type = 'ARROWS'
ob_cube.lineart.crease_threshold = 0.0
ob_light.location = (4.076, 1.005, 5.904)
ob_light.rotation_euler = (0.6503, 0.05522, 1.866)
ob_light.lock_rotations_4d = False
ob_light.empty_display_type = 'ARROWS'
ob_light.color = (0.0, 0.0, 0.0, 0.0)
ob_light.lineart.crease_threshold = 0.0
ob_camera.location = (7.359, -6.926, 4.958)
ob_camera.rotation_euler = (1.109, 0.0, 0.8149)
ob_camera.lock_rotations_4d = False
ob_camera.empty_display_type = 'ARROWS'
ob_camera.color = (0.0, 0.0, 0.0, 0.0)
ob_camera.display_type = 'WIRE'
ob_camera.lineart.crease_threshold = 0.0
ob_cube_001.location = (-0.017, 0.006791, 10.49)
ob_cube_001.scale = (2.235, 1.203, 1.0)
ob_cube_002.location = (0.06713, 0.1652, 8.624)
ob_cube_002.scale = (1.097, 0.9988, -1.678)
ob_cube_003.location = (-0.000703, 0.04375, 9.181)
ob_cube_003.scale = (1.54, 1.0, 1.0)
ob_cube_004.location = (2.11, 0.08356, 11.15)
ob_cube_004.scale = (0.8599, 1.0, 0.8599)
ob_cube_005.location = (-2.061, 0.05671, 11.15)
ob_cube_005.scale = (0.8599, 1.0, 0.8599)
ob_cube_006.location = (3.088, 0.06195, 9.466)
ob_cube_006.rotation_euler = (0.0, -0.2972, 0.0)
ob_cube_006.scale = (0.6015, 0.7585, 1.403)
ob_cube_007.location = (-3.142, -0.00216, 9.458)
ob_cube_007.rotation_euler = (0.0, 0.321, 0.0)
ob_cube_007.scale = (0.6001, 0.7585, 1.406)
ob_cube_008.location = (3.512, 0.04066, 7.919)
ob_cube_008.rotation_euler = (0.0, -0.267, 0.0)
ob_cube_008.scale = (0.7266, 0.7942, 0.7266)
ob_cube_009.location = (-3.7, 0.004719, 7.966)
ob_cube_009.rotation_euler = (0.0, 0.2767, 0.0)
ob_cube_009.scale = (0.7389, 0.7833, 0.7764)
ob_cube_010.location = (0.003846, 0.1011, 6.781)
ob_cube_010.scale = (1.569, 1.0, 0.7599)
ob_cube_011.location = (3.472, 2.38, 7.818)
ob_cube_011.rotation_euler = (0.0, -0.2761, 0.0)
ob_cube_011.scale = (0.5896, 1.638, 0.5896)
ob_cube_012.location = (-3.72, 2.38, 7.82)
ob_cube_012.rotation_euler = (0.0, 0.2851, 0.0)
ob_cube_012.scale = (0.6485, 1.638, 0.6485)
ob_cube_013.location = (1.701, 0.04236, 6.524)
ob_cube_014.location = (-1.564, 0.003162, 6.543)
ob_cube_015.location = (1.702, -0.07523, 4.995)
ob_cube_015.scale = (0.7762, 0.7898, 1.126)
ob_cube_016.location = (-1.544, -0.03603, 4.936)
ob_cube_016.scale = (0.7616, 0.7873, 1.095)
ob_cube_017.location = (1.709, -0.05563, 3.878)
ob_cube_017.scale = (0.7141, 1.0, 0.7141)
ob_cube_018.location = (-1.544, -0.03603, 3.878)
ob_cube_018.scale = (0.7141, 1.0, 0.7141)
ob_cube_019.location = (1.67, -0.01644, 2.624)
ob_cube_019.scale = (0.5936, 0.561, 1.266)
ob_cube_020.location = (-1.544, -0.03603, 2.585)
ob_cube_020.scale = (0.5936, 0.5407, 1.251)
ob_cube_021.location = (1.67, -0.03603, 1.017)
ob_cube_021.scale = (0.6907, 1.0, 0.6907)
ob_cube_022.location = (-1.525, 0.003162, 0.9975)
ob_cube_022.scale = (0.6907, 1.0, 0.6907)

# ---- collection membership
col_collection.objects.link(ob_cube)
col_collection.objects.link(ob_light)
col_collection.objects.link(ob_camera)
col_collection.objects.link(ob_cube_001)
col_collection.objects.link(ob_cube_002)
col_collection.objects.link(ob_cube_003)
col_collection.objects.link(ob_cube_004)
col_collection.objects.link(ob_cube_005)
col_collection.objects.link(ob_cube_006)
col_collection.objects.link(ob_cube_007)
col_collection.objects.link(ob_cube_008)
col_collection.objects.link(ob_cube_009)
col_collection.objects.link(ob_cube_010)
col_collection.objects.link(ob_cube_011)
col_collection.objects.link(ob_cube_012)
col_collection.objects.link(ob_cube_013)
col_collection.objects.link(ob_cube_014)
col_collection.objects.link(ob_cube_015)
col_collection.objects.link(ob_cube_016)
col_collection.objects.link(ob_cube_017)
col_collection.objects.link(ob_cube_018)
col_collection.objects.link(ob_cube_019)
col_collection.objects.link(ob_cube_020)
col_collection.objects.link(ob_cube_021)
col_collection.objects.link(ob_cube_022)

# ---- scene / render settings (as saved in the file)
scene.camera = ob_camera
scene.frame_start = 1; scene.frame_end = 250; scene.frame_set(1)
scene.render.engine = 'BLENDER_EEVEE_NEXT'
scene.cycles.sampling_pattern = 'TABULATED_SOBOL'
scene.view_settings.view_transform = 'Filmic'
bpy.context.view_layer.update()
